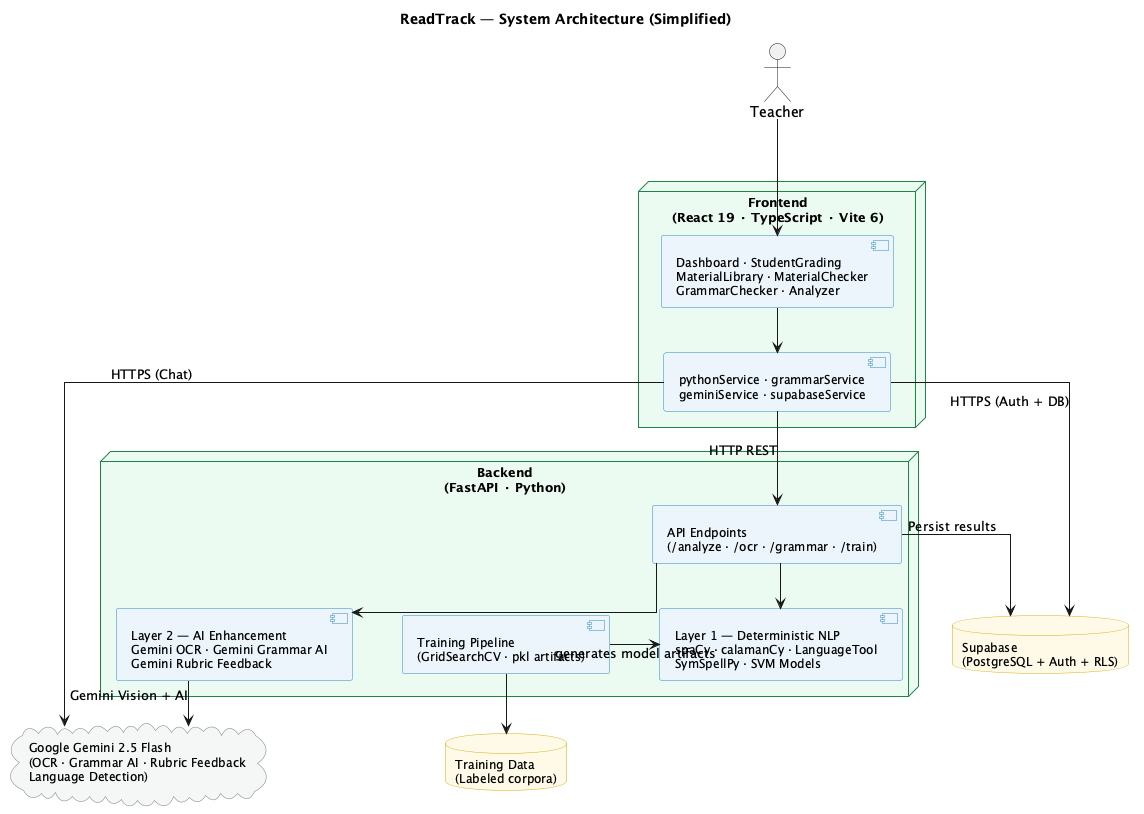

The diagram above was rendered by PlantUML. Its source (embedded in the PNG):
@startuml ReadTrack System Architecture (Simplified)
top to bottom direction
title ReadTrack — System Architecture (Simplified)

skinparam linetype ortho
skinparam nodesep 50
skinparam ranksep 45

skinparam component {
  BackgroundColor #EBF5FB
  BorderColor #2E86C1
  FontSize 12
}
skinparam node {
  BackgroundColor #EAFAF1
  BorderColor #1E8449
  FontSize 13
  FontStyle bold
}
skinparam database {
  BackgroundColor #FEF9E7
  BorderColor #D4AC0D
  FontSize 12
}
skinparam cloud {
  BackgroundColor #F4F6F6
  BorderColor #717D7E
  FontSize 12
}

actor "Teacher" as teacher

node "Frontend\n(React 19 · TypeScript · Vite 6)" as frontend {
  [Dashboard · StudentGrading\nMaterialLibrary · MaterialChecker\nGrammarChecker · Analyzer] as pages
  [pythonService · grammarService\ngeminiService · supabaseService] as services
}

node "Backend\n(FastAPI · Python)" as backend {
  [API Endpoints\n(/analyze · /ocr · /grammar · /train)] as api

  [Layer 1 — Deterministic NLP\nspaCy · calamanCy · LanguageTool\nSymSpellPy · SVM Models] as layer1

  [Layer 2 — AI Enhancement\nGemini OCR · Gemini Grammar AI\nGemini Rubric Feedback] as layer2

  [Training Pipeline\n(GridSearchCV · pkl artifacts)] as training
}

cloud "Google Gemini 2.5 Flash\n(OCR · Grammar AI · Rubric Feedback\nLanguage Detection)" as gemini

database "Supabase\n(PostgreSQL + Auth + RLS)" as supabase

database "Training Data\n(Labeled corpora)" as traindata

teacher -down--> pages
pages -down-> services

services -down-> api         : HTTP REST
services -down-> gemini      : HTTPS (Chat)
services -down-> supabase    : HTTPS (Auth + DB)

api -down-> layer1
api -down-> layer2

layer2 -down-> gemini        : Gemini Vision + AI
api -down-> supabase         : Persist results

training -down-> traindata
training -right-> layer1     : generates model artifacts

@enduml